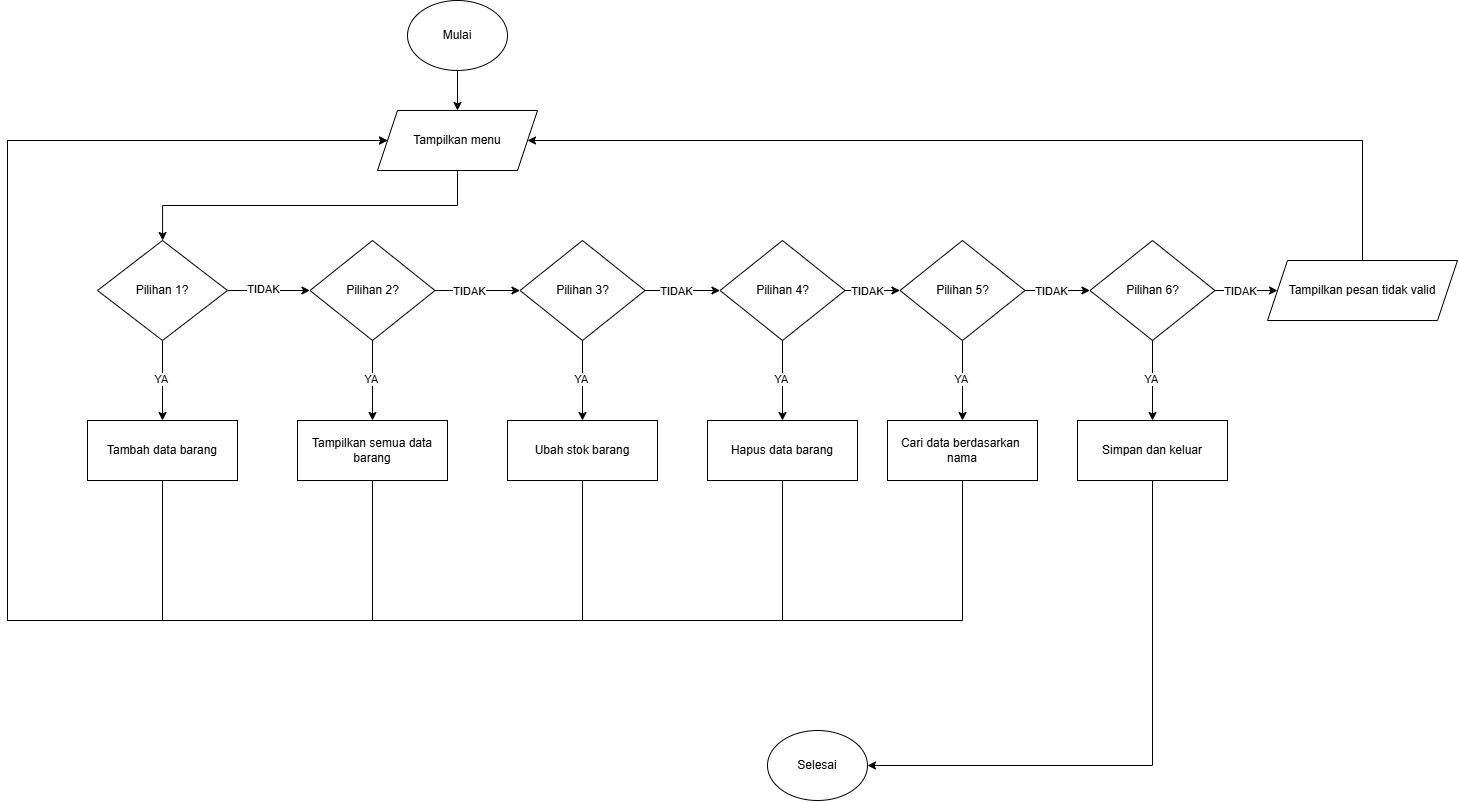

The diagram above was exported from draw.io. Its source (the exported page's mxGraphModel, read from the mxfile embedded in the PNG):
<mxGraphModel dx="2822" dy="1969" grid="1" gridSize="10" guides="1" tooltips="1" connect="1" arrows="1" fold="1" page="1" pageScale="1" pageWidth="850" pageHeight="1100" math="0" shadow="0">
  <root>
    <mxCell id="0" />
    <mxCell id="1" parent="0" />
    <mxCell id="Lungdc-58zTsryhuCfJ--1" value="Mulai" style="ellipse;whiteSpace=wrap;html=1;" parent="1" vertex="1">
      <mxGeometry x="320" y="-80" width="100" height="70" as="geometry" />
    </mxCell>
    <mxCell id="Lungdc-58zTsryhuCfJ--2" value="" style="endArrow=classic;html=1;rounded=0;exitX=0.5;exitY=1;exitDx=0;exitDy=0;" parent="1" source="Lungdc-58zTsryhuCfJ--1" target="Lungdc-58zTsryhuCfJ--4" edge="1">
      <mxGeometry width="50" height="50" relative="1" as="geometry">
        <mxPoint x="370" y="320" as="sourcePoint" />
        <mxPoint x="425" y="140" as="targetPoint" />
      </mxGeometry>
    </mxCell>
    <mxCell id="Lungdc-58zTsryhuCfJ--3" style="edgeStyle=orthogonalEdgeStyle;rounded=0;orthogonalLoop=1;jettySize=auto;html=1;exitX=0.5;exitY=1;exitDx=0;exitDy=0;" parent="1" source="Lungdc-58zTsryhuCfJ--4" target="Lungdc-58zTsryhuCfJ--12" edge="1">
      <mxGeometry relative="1" as="geometry">
        <mxPoint x="110" y="130" as="targetPoint" />
      </mxGeometry>
    </mxCell>
    <mxCell id="rdWaxxB68B0uVXlT7jQZ-14" value="" style="edgeStyle=orthogonalEdgeStyle;rounded=0;orthogonalLoop=1;jettySize=auto;html=1;" edge="1" parent="1" source="Lungdc-58zTsryhuCfJ--12" target="rdWaxxB68B0uVXlT7jQZ-5">
      <mxGeometry relative="1" as="geometry" />
    </mxCell>
    <mxCell id="rdWaxxB68B0uVXlT7jQZ-15" value="TIDAK" style="edgeLabel;html=1;align=center;verticalAlign=middle;resizable=0;points=[];" vertex="1" connectable="0" parent="rdWaxxB68B0uVXlT7jQZ-14">
      <mxGeometry x="-0.1429" y="2" relative="1" as="geometry">
        <mxPoint as="offset" />
      </mxGeometry>
    </mxCell>
    <mxCell id="Lungdc-58zTsryhuCfJ--12" value="Pilihan 1?" style="rhombus;whiteSpace=wrap;html=1;" parent="1" vertex="1">
      <mxGeometry x="10" y="160" width="130" height="100" as="geometry" />
    </mxCell>
    <mxCell id="Lungdc-58zTsryhuCfJ--27" value="Tambah data barang" style="rounded=0;whiteSpace=wrap;html=1;" parent="1" vertex="1">
      <mxGeometry y="340" width="150" height="60" as="geometry" />
    </mxCell>
    <mxCell id="Lungdc-58zTsryhuCfJ--29" value="Tampilkan semua data&lt;div&gt;barang&lt;/div&gt;" style="rounded=0;whiteSpace=wrap;html=1;" parent="1" vertex="1">
      <mxGeometry x="210" y="340" width="150" height="60" as="geometry" />
    </mxCell>
    <mxCell id="Lungdc-58zTsryhuCfJ--31" value="Ubah stok barang" style="rounded=0;whiteSpace=wrap;html=1;" parent="1" vertex="1">
      <mxGeometry x="420" y="340" width="150" height="60" as="geometry" />
    </mxCell>
    <mxCell id="Lungdc-58zTsryhuCfJ--33" value="Selesai" style="ellipse;whiteSpace=wrap;html=1;" parent="1" vertex="1">
      <mxGeometry x="680" y="650" width="100" height="70" as="geometry" />
    </mxCell>
    <mxCell id="Lungdc-58zTsryhuCfJ--41" style="edgeStyle=orthogonalEdgeStyle;rounded=0;orthogonalLoop=1;jettySize=auto;html=1;exitX=0.5;exitY=1;exitDx=0;exitDy=0;" parent="1" edge="1">
      <mxGeometry relative="1" as="geometry">
        <mxPoint x="110" y="190" as="sourcePoint" />
        <mxPoint x="110" y="190" as="targetPoint" />
      </mxGeometry>
    </mxCell>
    <mxCell id="Lungdc-58zTsryhuCfJ--46" value="Hapus data barang" style="rounded=0;whiteSpace=wrap;html=1;" parent="1" vertex="1">
      <mxGeometry x="620" y="340" width="150" height="60" as="geometry" />
    </mxCell>
    <mxCell id="-WTfzgVkNlXE2G_w6KNp-1" value="Tampilkan pesan tidak valid" style="shape=parallelogram;perimeter=parallelogramPerimeter;whiteSpace=wrap;html=1;fixedSize=1;" parent="1" vertex="1">
      <mxGeometry x="1180" y="180" width="190" height="60" as="geometry" />
    </mxCell>
    <mxCell id="Lungdc-58zTsryhuCfJ--4" value="Tampilkan menu" style="shape=parallelogram;perimeter=parallelogramPerimeter;whiteSpace=wrap;html=1;fixedSize=1;" parent="1" vertex="1">
      <mxGeometry x="290" y="30" width="160" height="60" as="geometry" />
    </mxCell>
    <mxCell id="rdWaxxB68B0uVXlT7jQZ-4" value="Pilihan 5?" style="rhombus;whiteSpace=wrap;html=1;" vertex="1" parent="1">
      <mxGeometry x="812.5" y="160" width="125" height="100" as="geometry" />
    </mxCell>
    <mxCell id="rdWaxxB68B0uVXlT7jQZ-5" value="Pilihan 2?" style="rhombus;whiteSpace=wrap;html=1;" vertex="1" parent="1">
      <mxGeometry x="222.5" y="160" width="125" height="100" as="geometry" />
    </mxCell>
    <mxCell id="rdWaxxB68B0uVXlT7jQZ-6" value="Pilihan 6?" style="rhombus;whiteSpace=wrap;html=1;" vertex="1" parent="1">
      <mxGeometry x="1002.5" y="160" width="125" height="100" as="geometry" />
    </mxCell>
    <mxCell id="rdWaxxB68B0uVXlT7jQZ-7" value="Pilihan 4?" style="rhombus;whiteSpace=wrap;html=1;" vertex="1" parent="1">
      <mxGeometry x="632.5" y="160" width="125" height="100" as="geometry" />
    </mxCell>
    <mxCell id="rdWaxxB68B0uVXlT7jQZ-8" value="Pilihan 3?" style="rhombus;whiteSpace=wrap;html=1;" vertex="1" parent="1">
      <mxGeometry x="432.5" y="160" width="125" height="100" as="geometry" />
    </mxCell>
    <mxCell id="rdWaxxB68B0uVXlT7jQZ-12" value="" style="endArrow=classic;html=1;rounded=0;exitX=1;exitY=0.5;exitDx=0;exitDy=0;entryX=0;entryY=0.5;entryDx=0;entryDy=0;" edge="1" parent="1" source="rdWaxxB68B0uVXlT7jQZ-5" target="rdWaxxB68B0uVXlT7jQZ-8">
      <mxGeometry width="50" height="50" relative="1" as="geometry">
        <mxPoint x="145" y="220" as="sourcePoint" />
        <mxPoint x="220" y="220" as="targetPoint" />
      </mxGeometry>
    </mxCell>
    <mxCell id="rdWaxxB68B0uVXlT7jQZ-13" value="TIDAK" style="edgeLabel;html=1;align=center;verticalAlign=middle;resizable=0;points=[];" vertex="1" connectable="0" parent="rdWaxxB68B0uVXlT7jQZ-12">
      <mxGeometry x="-0.2" relative="1" as="geometry">
        <mxPoint as="offset" />
      </mxGeometry>
    </mxCell>
    <mxCell id="rdWaxxB68B0uVXlT7jQZ-16" value="" style="endArrow=classic;html=1;rounded=0;exitX=1;exitY=0.5;exitDx=0;exitDy=0;" edge="1" parent="1" source="rdWaxxB68B0uVXlT7jQZ-8" target="rdWaxxB68B0uVXlT7jQZ-7">
      <mxGeometry width="50" height="50" relative="1" as="geometry">
        <mxPoint x="345" y="220" as="sourcePoint" />
        <mxPoint x="408" y="220" as="targetPoint" />
      </mxGeometry>
    </mxCell>
    <mxCell id="rdWaxxB68B0uVXlT7jQZ-17" value="TIDAK" style="edgeLabel;html=1;align=center;verticalAlign=middle;resizable=0;points=[];" vertex="1" connectable="0" parent="rdWaxxB68B0uVXlT7jQZ-16">
      <mxGeometry x="-0.2" relative="1" as="geometry">
        <mxPoint as="offset" />
      </mxGeometry>
    </mxCell>
    <mxCell id="rdWaxxB68B0uVXlT7jQZ-18" value="" style="endArrow=classic;html=1;rounded=0;exitX=1;exitY=0.5;exitDx=0;exitDy=0;entryX=0;entryY=0.5;entryDx=0;entryDy=0;" edge="1" parent="1" source="rdWaxxB68B0uVXlT7jQZ-7" target="rdWaxxB68B0uVXlT7jQZ-4">
      <mxGeometry width="50" height="50" relative="1" as="geometry">
        <mxPoint x="355" y="230" as="sourcePoint" />
        <mxPoint x="418" y="230" as="targetPoint" />
      </mxGeometry>
    </mxCell>
    <mxCell id="rdWaxxB68B0uVXlT7jQZ-19" value="TIDAK" style="edgeLabel;html=1;align=center;verticalAlign=middle;resizable=0;points=[];" vertex="1" connectable="0" parent="rdWaxxB68B0uVXlT7jQZ-18">
      <mxGeometry x="-0.2" relative="1" as="geometry">
        <mxPoint as="offset" />
      </mxGeometry>
    </mxCell>
    <mxCell id="rdWaxxB68B0uVXlT7jQZ-21" value="" style="endArrow=classic;html=1;rounded=0;exitX=1;exitY=0.5;exitDx=0;exitDy=0;entryX=0;entryY=0.5;entryDx=0;entryDy=0;" edge="1" parent="1" source="rdWaxxB68B0uVXlT7jQZ-4" target="rdWaxxB68B0uVXlT7jQZ-6">
      <mxGeometry width="50" height="50" relative="1" as="geometry">
        <mxPoint x="365" y="240" as="sourcePoint" />
        <mxPoint x="428" y="240" as="targetPoint" />
      </mxGeometry>
    </mxCell>
    <mxCell id="rdWaxxB68B0uVXlT7jQZ-22" value="TIDAK" style="edgeLabel;html=1;align=center;verticalAlign=middle;resizable=0;points=[];" vertex="1" connectable="0" parent="rdWaxxB68B0uVXlT7jQZ-21">
      <mxGeometry x="-0.2" relative="1" as="geometry">
        <mxPoint as="offset" />
      </mxGeometry>
    </mxCell>
    <mxCell id="rdWaxxB68B0uVXlT7jQZ-23" value="" style="endArrow=classic;html=1;rounded=0;exitX=1;exitY=0.5;exitDx=0;exitDy=0;entryX=0;entryY=0.5;entryDx=0;entryDy=0;" edge="1" parent="1" source="rdWaxxB68B0uVXlT7jQZ-6" target="-WTfzgVkNlXE2G_w6KNp-1">
      <mxGeometry width="50" height="50" relative="1" as="geometry">
        <mxPoint x="375" y="250" as="sourcePoint" />
        <mxPoint x="438" y="250" as="targetPoint" />
      </mxGeometry>
    </mxCell>
    <mxCell id="rdWaxxB68B0uVXlT7jQZ-24" value="TIDAK" style="edgeLabel;html=1;align=center;verticalAlign=middle;resizable=0;points=[];" vertex="1" connectable="0" parent="rdWaxxB68B0uVXlT7jQZ-23">
      <mxGeometry x="-0.2" relative="1" as="geometry">
        <mxPoint as="offset" />
      </mxGeometry>
    </mxCell>
    <mxCell id="rdWaxxB68B0uVXlT7jQZ-25" value="Cari data berdasarkan&amp;nbsp;&lt;div&gt;nama&lt;/div&gt;" style="rounded=0;whiteSpace=wrap;html=1;" vertex="1" parent="1">
      <mxGeometry x="800" y="340" width="150" height="60" as="geometry" />
    </mxCell>
    <mxCell id="rdWaxxB68B0uVXlT7jQZ-26" value="Simpan dan keluar" style="rounded=0;whiteSpace=wrap;html=1;" vertex="1" parent="1">
      <mxGeometry x="990" y="340" width="150" height="60" as="geometry" />
    </mxCell>
    <mxCell id="rdWaxxB68B0uVXlT7jQZ-27" value="" style="endArrow=classic;html=1;rounded=0;exitX=0.5;exitY=1;exitDx=0;exitDy=0;entryX=1;entryY=0.5;entryDx=0;entryDy=0;" edge="1" parent="1" source="rdWaxxB68B0uVXlT7jQZ-26" target="Lungdc-58zTsryhuCfJ--33">
      <mxGeometry width="50" height="50" relative="1" as="geometry">
        <mxPoint x="750" y="450" as="sourcePoint" />
        <mxPoint x="800" y="400" as="targetPoint" />
        <Array as="points">
          <mxPoint x="1065" y="685" />
        </Array>
      </mxGeometry>
    </mxCell>
    <mxCell id="rdWaxxB68B0uVXlT7jQZ-28" value="" style="endArrow=classic;html=1;rounded=0;exitX=0.5;exitY=1;exitDx=0;exitDy=0;entryX=0.5;entryY=0;entryDx=0;entryDy=0;" edge="1" parent="1" source="Lungdc-58zTsryhuCfJ--12" target="Lungdc-58zTsryhuCfJ--27">
      <mxGeometry width="50" height="50" relative="1" as="geometry">
        <mxPoint x="250" y="450" as="sourcePoint" />
        <mxPoint x="300" y="400" as="targetPoint" />
      </mxGeometry>
    </mxCell>
    <mxCell id="rdWaxxB68B0uVXlT7jQZ-29" value="YA" style="edgeLabel;html=1;align=center;verticalAlign=middle;resizable=0;points=[];" vertex="1" connectable="0" parent="rdWaxxB68B0uVXlT7jQZ-28">
      <mxGeometry x="-0.04" y="-2" relative="1" as="geometry">
        <mxPoint as="offset" />
      </mxGeometry>
    </mxCell>
    <mxCell id="rdWaxxB68B0uVXlT7jQZ-30" value="" style="endArrow=classic;html=1;rounded=0;exitX=0.5;exitY=1;exitDx=0;exitDy=0;entryX=0.5;entryY=0;entryDx=0;entryDy=0;" edge="1" parent="1" source="rdWaxxB68B0uVXlT7jQZ-6" target="rdWaxxB68B0uVXlT7jQZ-26">
      <mxGeometry width="50" height="50" relative="1" as="geometry">
        <mxPoint x="85" y="270" as="sourcePoint" />
        <mxPoint x="85" y="350" as="targetPoint" />
      </mxGeometry>
    </mxCell>
    <mxCell id="rdWaxxB68B0uVXlT7jQZ-31" value="YA" style="edgeLabel;html=1;align=center;verticalAlign=middle;resizable=0;points=[];" vertex="1" connectable="0" parent="rdWaxxB68B0uVXlT7jQZ-30">
      <mxGeometry x="-0.04" y="-2" relative="1" as="geometry">
        <mxPoint as="offset" />
      </mxGeometry>
    </mxCell>
    <mxCell id="rdWaxxB68B0uVXlT7jQZ-32" value="" style="endArrow=classic;html=1;rounded=0;exitX=0.5;exitY=1;exitDx=0;exitDy=0;" edge="1" parent="1" source="rdWaxxB68B0uVXlT7jQZ-4" target="rdWaxxB68B0uVXlT7jQZ-25">
      <mxGeometry width="50" height="50" relative="1" as="geometry">
        <mxPoint x="95" y="280" as="sourcePoint" />
        <mxPoint x="95" y="360" as="targetPoint" />
      </mxGeometry>
    </mxCell>
    <mxCell id="rdWaxxB68B0uVXlT7jQZ-33" value="YA" style="edgeLabel;html=1;align=center;verticalAlign=middle;resizable=0;points=[];" vertex="1" connectable="0" parent="rdWaxxB68B0uVXlT7jQZ-32">
      <mxGeometry x="-0.04" y="-2" relative="1" as="geometry">
        <mxPoint as="offset" />
      </mxGeometry>
    </mxCell>
    <mxCell id="rdWaxxB68B0uVXlT7jQZ-34" value="" style="endArrow=classic;html=1;rounded=0;exitX=0.5;exitY=1;exitDx=0;exitDy=0;" edge="1" parent="1" source="rdWaxxB68B0uVXlT7jQZ-7" target="Lungdc-58zTsryhuCfJ--46">
      <mxGeometry width="50" height="50" relative="1" as="geometry">
        <mxPoint x="105" y="290" as="sourcePoint" />
        <mxPoint x="105" y="370" as="targetPoint" />
      </mxGeometry>
    </mxCell>
    <mxCell id="rdWaxxB68B0uVXlT7jQZ-35" value="YA" style="edgeLabel;html=1;align=center;verticalAlign=middle;resizable=0;points=[];" vertex="1" connectable="0" parent="rdWaxxB68B0uVXlT7jQZ-34">
      <mxGeometry x="-0.04" y="-2" relative="1" as="geometry">
        <mxPoint as="offset" />
      </mxGeometry>
    </mxCell>
    <mxCell id="rdWaxxB68B0uVXlT7jQZ-36" value="" style="endArrow=classic;html=1;rounded=0;exitX=0.5;exitY=1;exitDx=0;exitDy=0;" edge="1" parent="1" source="rdWaxxB68B0uVXlT7jQZ-8" target="Lungdc-58zTsryhuCfJ--31">
      <mxGeometry width="50" height="50" relative="1" as="geometry">
        <mxPoint x="115" y="300" as="sourcePoint" />
        <mxPoint x="115" y="380" as="targetPoint" />
      </mxGeometry>
    </mxCell>
    <mxCell id="rdWaxxB68B0uVXlT7jQZ-37" value="YA" style="edgeLabel;html=1;align=center;verticalAlign=middle;resizable=0;points=[];" vertex="1" connectable="0" parent="rdWaxxB68B0uVXlT7jQZ-36">
      <mxGeometry x="-0.04" y="-2" relative="1" as="geometry">
        <mxPoint as="offset" />
      </mxGeometry>
    </mxCell>
    <mxCell id="rdWaxxB68B0uVXlT7jQZ-38" value="" style="endArrow=classic;html=1;rounded=0;exitX=0.5;exitY=1;exitDx=0;exitDy=0;" edge="1" parent="1" source="rdWaxxB68B0uVXlT7jQZ-5" target="Lungdc-58zTsryhuCfJ--29">
      <mxGeometry width="50" height="50" relative="1" as="geometry">
        <mxPoint x="125" y="310" as="sourcePoint" />
        <mxPoint x="125" y="390" as="targetPoint" />
      </mxGeometry>
    </mxCell>
    <mxCell id="rdWaxxB68B0uVXlT7jQZ-39" value="YA" style="edgeLabel;html=1;align=center;verticalAlign=middle;resizable=0;points=[];" vertex="1" connectable="0" parent="rdWaxxB68B0uVXlT7jQZ-38">
      <mxGeometry x="-0.04" y="-2" relative="1" as="geometry">
        <mxPoint as="offset" />
      </mxGeometry>
    </mxCell>
    <mxCell id="rdWaxxB68B0uVXlT7jQZ-40" value="" style="endArrow=classic;html=1;rounded=0;exitX=0.5;exitY=0;exitDx=0;exitDy=0;entryX=1;entryY=0.5;entryDx=0;entryDy=0;" edge="1" parent="1" source="-WTfzgVkNlXE2G_w6KNp-1" target="Lungdc-58zTsryhuCfJ--4">
      <mxGeometry width="50" height="50" relative="1" as="geometry">
        <mxPoint x="800" y="250" as="sourcePoint" />
        <mxPoint x="850" y="200" as="targetPoint" />
        <Array as="points">
          <mxPoint x="1275" y="60" />
        </Array>
      </mxGeometry>
    </mxCell>
    <mxCell id="rdWaxxB68B0uVXlT7jQZ-41" value="" style="endArrow=classic;html=1;rounded=0;exitX=0.5;exitY=1;exitDx=0;exitDy=0;entryX=0;entryY=0.5;entryDx=0;entryDy=0;" edge="1" parent="1" source="Lungdc-58zTsryhuCfJ--27" target="Lungdc-58zTsryhuCfJ--4">
      <mxGeometry width="50" height="50" relative="1" as="geometry">
        <mxPoint x="300" y="450" as="sourcePoint" />
        <mxPoint x="350" y="400" as="targetPoint" />
        <Array as="points">
          <mxPoint x="75" y="540" />
          <mxPoint x="-80" y="540" />
          <mxPoint x="-80" y="60" />
        </Array>
      </mxGeometry>
    </mxCell>
    <mxCell id="rdWaxxB68B0uVXlT7jQZ-42" value="" style="endArrow=classic;html=1;rounded=0;exitX=0.5;exitY=1;exitDx=0;exitDy=0;entryX=0;entryY=0.5;entryDx=0;entryDy=0;" edge="1" parent="1" source="Lungdc-58zTsryhuCfJ--29" target="Lungdc-58zTsryhuCfJ--4">
      <mxGeometry width="50" height="50" relative="1" as="geometry">
        <mxPoint x="300" y="460" as="sourcePoint" />
        <mxPoint x="350" y="410" as="targetPoint" />
        <Array as="points">
          <mxPoint x="285" y="540" />
          <mxPoint x="-80" y="540" />
          <mxPoint x="-80" y="60" />
        </Array>
      </mxGeometry>
    </mxCell>
    <mxCell id="rdWaxxB68B0uVXlT7jQZ-44" value="" style="endArrow=none;html=1;rounded=0;entryX=0.5;entryY=1;entryDx=0;entryDy=0;" edge="1" parent="1" target="Lungdc-58zTsryhuCfJ--31">
      <mxGeometry width="50" height="50" relative="1" as="geometry">
        <mxPoint x="280" y="540" as="sourcePoint" />
        <mxPoint x="350" y="530" as="targetPoint" />
        <Array as="points">
          <mxPoint x="495" y="540" />
        </Array>
      </mxGeometry>
    </mxCell>
    <mxCell id="rdWaxxB68B0uVXlT7jQZ-45" value="" style="endArrow=none;html=1;rounded=0;entryX=0.5;entryY=1;entryDx=0;entryDy=0;" edge="1" parent="1" target="Lungdc-58zTsryhuCfJ--46">
      <mxGeometry width="50" height="50" relative="1" as="geometry">
        <mxPoint x="490" y="540" as="sourcePoint" />
        <mxPoint x="470" y="530" as="targetPoint" />
        <Array as="points">
          <mxPoint x="695" y="540" />
        </Array>
      </mxGeometry>
    </mxCell>
    <mxCell id="rdWaxxB68B0uVXlT7jQZ-46" value="" style="endArrow=none;html=1;rounded=0;entryX=0.5;entryY=1;entryDx=0;entryDy=0;" edge="1" parent="1" target="rdWaxxB68B0uVXlT7jQZ-25">
      <mxGeometry width="50" height="50" relative="1" as="geometry">
        <mxPoint x="690" y="540" as="sourcePoint" />
        <mxPoint x="910" y="430" as="targetPoint" />
        <Array as="points">
          <mxPoint x="875" y="540" />
        </Array>
      </mxGeometry>
    </mxCell>
  </root>
</mxGraphModel>